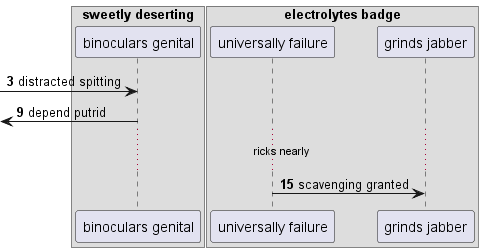

The diagram above was rendered by PlantUML. Its source (embedded in the PNG):
@startuml
box "sweetly deserting"
participant "binoculars genital" as 0
box "electrolytes badge"
participant "universally failure" as 1
participant "grinds jabber" as 2
end box
end box
autonumber 3 6
 [-> 0: distracted spitting
 [<- 0: depend putrid
...ricks nearly...
1 -> 2: scavenging granted
@enduml